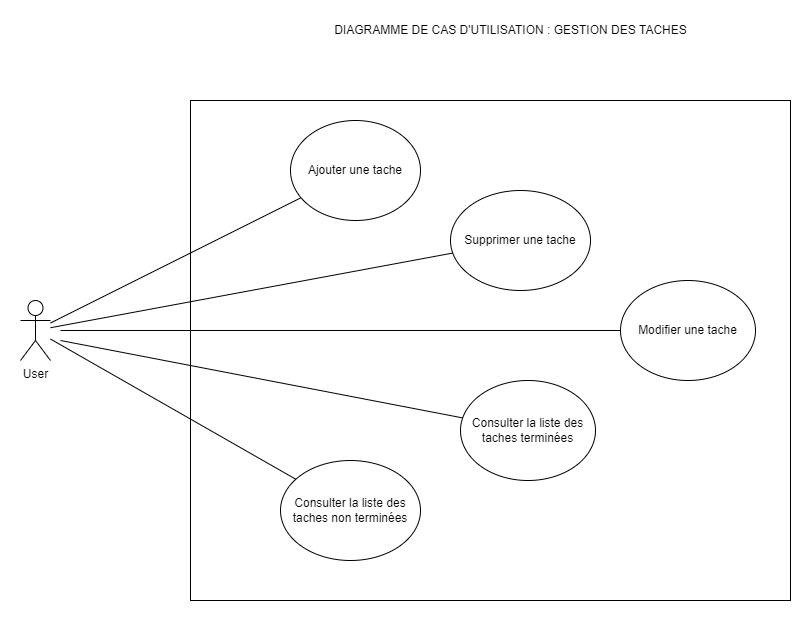

The diagram above was exported from draw.io. Its source (the exported page's mxGraphModel, read from the mxfile embedded in the PNG):
<mxGraphModel dx="1278" dy="1716" grid="1" gridSize="10" guides="1" tooltips="1" connect="1" arrows="1" fold="1" page="1" pageScale="1" pageWidth="827" pageHeight="1169" math="0" shadow="0">
  <root>
    <mxCell id="0" />
    <mxCell id="1" parent="0" />
    <mxCell id="3TgBIIG0NDAX7_jJQXS--1" value="" style="rounded=0;whiteSpace=wrap;html=1;" parent="1" vertex="1">
      <mxGeometry x="280" y="40" width="600" height="500" as="geometry" />
    </mxCell>
    <mxCell id="3TgBIIG0NDAX7_jJQXS--2" value="User" style="shape=umlActor;verticalLabelPosition=bottom;verticalAlign=top;html=1;outlineConnect=0;" parent="1" vertex="1">
      <mxGeometry x="110" y="240" width="30" height="60" as="geometry" />
    </mxCell>
    <mxCell id="3TgBIIG0NDAX7_jJQXS--3" value="Supprimer une tache" style="ellipse;whiteSpace=wrap;html=1;" parent="1" vertex="1">
      <mxGeometry x="540" y="130" width="140" height="100" as="geometry" />
    </mxCell>
    <mxCell id="3TgBIIG0NDAX7_jJQXS--4" value="Ajouter une tache" style="ellipse;whiteSpace=wrap;html=1;" parent="1" vertex="1">
      <mxGeometry x="380" y="60" width="130" height="100" as="geometry" />
    </mxCell>
    <mxCell id="3TgBIIG0NDAX7_jJQXS--8" value="" style="endArrow=none;html=1;rounded=0;" parent="1" source="3TgBIIG0NDAX7_jJQXS--2" target="3TgBIIG0NDAX7_jJQXS--4" edge="1">
      <mxGeometry width="50" height="50" relative="1" as="geometry">
        <mxPoint x="140" y="270" as="sourcePoint" />
        <mxPoint x="440" y="240" as="targetPoint" />
      </mxGeometry>
    </mxCell>
    <mxCell id="3TgBIIG0NDAX7_jJQXS--9" value="" style="endArrow=none;html=1;rounded=0;" parent="1" source="3TgBIIG0NDAX7_jJQXS--2" target="3TgBIIG0NDAX7_jJQXS--3" edge="1">
      <mxGeometry width="50" height="50" relative="1" as="geometry">
        <mxPoint x="140" y="290" as="sourcePoint" />
        <mxPoint x="367.57359312880726" y="138.28427124746167" as="targetPoint" />
      </mxGeometry>
    </mxCell>
    <mxCell id="3TgBIIG0NDAX7_jJQXS--10" value="DIAGRAMME DE CAS D'UTILISATION : GESTION DES TACHES" style="text;html=1;align=center;verticalAlign=middle;resizable=0;points=[];autosize=1;strokeColor=none;fillColor=none;" parent="1" vertex="1">
      <mxGeometry x="415" y="-40" width="370" height="20" as="geometry" />
    </mxCell>
    <mxCell id="3TgBIIG0NDAX7_jJQXS--11" value="Consulter la liste des taches terminées" style="ellipse;whiteSpace=wrap;html=1;" parent="1" vertex="1">
      <mxGeometry x="550" y="320" width="135" height="100" as="geometry" />
    </mxCell>
    <mxCell id="3TgBIIG0NDAX7_jJQXS--12" value="Consulter la liste des taches non terminées" style="ellipse;whiteSpace=wrap;html=1;" parent="1" vertex="1">
      <mxGeometry x="370" y="400" width="140" height="100" as="geometry" />
    </mxCell>
    <mxCell id="3TgBIIG0NDAX7_jJQXS--13" value="" style="endArrow=none;html=1;rounded=0;" parent="1" target="3TgBIIG0NDAX7_jJQXS--11" edge="1">
      <mxGeometry width="50" height="50" relative="1" as="geometry">
        <mxPoint x="150" y="280" as="sourcePoint" />
        <mxPoint x="396.02532852124887" y="265.6674309882578" as="targetPoint" />
      </mxGeometry>
    </mxCell>
    <mxCell id="3TgBIIG0NDAX7_jJQXS--14" value="" style="endArrow=none;html=1;rounded=0;" parent="1" source="3TgBIIG0NDAX7_jJQXS--2" target="3TgBIIG0NDAX7_jJQXS--12" edge="1">
      <mxGeometry width="50" height="50" relative="1" as="geometry">
        <mxPoint x="180" y="330" as="sourcePoint" />
        <mxPoint x="399.67487429890343" y="367.41006668306136" as="targetPoint" />
      </mxGeometry>
    </mxCell>
    <mxCell id="F8e9zyyGJ1kCAacHhARv-1" value="Modifier une tache" style="ellipse;whiteSpace=wrap;html=1;" parent="1" vertex="1">
      <mxGeometry x="710" y="220" width="135" height="100" as="geometry" />
    </mxCell>
    <mxCell id="F8e9zyyGJ1kCAacHhARv-2" value="" style="endArrow=none;html=1;rounded=0;" parent="1" target="F8e9zyyGJ1kCAacHhARv-1" edge="1">
      <mxGeometry width="50" height="50" relative="1" as="geometry">
        <mxPoint x="150" y="270" as="sourcePoint" />
        <mxPoint x="634.4914711069866" y="402.0658836167895" as="targetPoint" />
      </mxGeometry>
    </mxCell>
  </root>
</mxGraphModel>